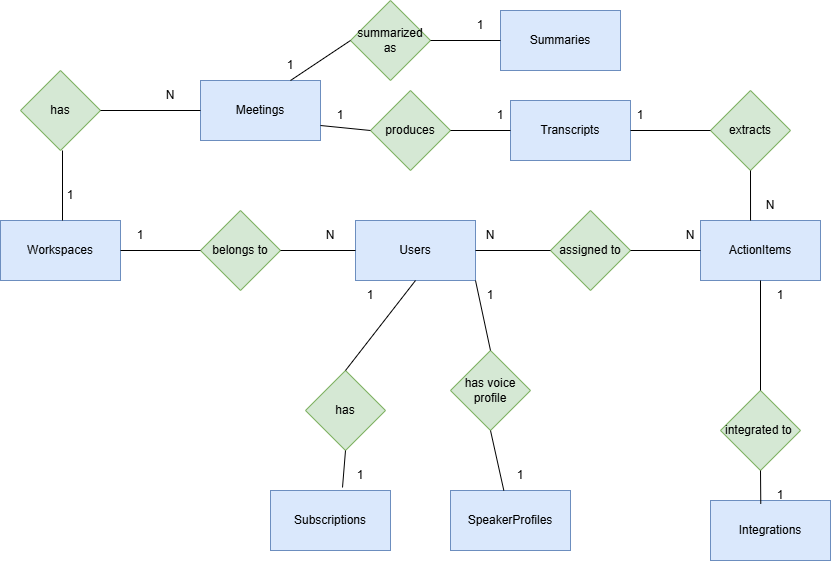

The diagram above was exported from draw.io. Its source (the exported page's mxGraphModel, read from the mxfile embedded in the PNG):
<mxGraphModel dx="1453" dy="775" grid="1" gridSize="10" guides="1" tooltips="1" connect="1" arrows="1" fold="1" page="1" pageScale="1" pageWidth="850" pageHeight="1100" math="0" shadow="0">
  <root>
    <mxCell id="0" />
    <mxCell id="1" parent="0" />
    <mxCell id="AYgF5PhUUfYeXUmPiLC_-1" parent="1" style="rounded=0;whiteSpace=wrap;html=1;fillColor=#dae8fc;strokeColor=#6c8ebf;" value="Users" vertex="1">
      <mxGeometry height="60" width="120" x="365" y="390" as="geometry" />
    </mxCell>
    <mxCell id="AYgF5PhUUfYeXUmPiLC_-2" parent="1" style="rounded=0;whiteSpace=wrap;html=1;fillColor=#dae8fc;strokeColor=#6c8ebf;" value="Transcripts" vertex="1">
      <mxGeometry height="60" width="120" x="520" y="270" as="geometry" />
    </mxCell>
    <mxCell id="AYgF5PhUUfYeXUmPiLC_-3" parent="1" style="rounded=0;whiteSpace=wrap;html=1;fillColor=#dae8fc;strokeColor=#6c8ebf;" value="Summaries" vertex="1">
      <mxGeometry height="60" width="120" x="510" y="180" as="geometry" />
    </mxCell>
    <mxCell id="AYgF5PhUUfYeXUmPiLC_-4" parent="1" style="rounded=0;whiteSpace=wrap;html=1;fillColor=#dae8fc;strokeColor=#6c8ebf;" value="Subscriptions" vertex="1">
      <mxGeometry height="60" width="120" x="280" y="660" as="geometry" />
    </mxCell>
    <mxCell id="AYgF5PhUUfYeXUmPiLC_-5" parent="1" style="rounded=0;whiteSpace=wrap;html=1;fillColor=#dae8fc;strokeColor=#6c8ebf;" value="ActionItems" vertex="1">
      <mxGeometry height="60" width="120" x="710" y="390" as="geometry" />
    </mxCell>
    <mxCell id="AYgF5PhUUfYeXUmPiLC_-6" parent="1" style="rounded=0;whiteSpace=wrap;html=1;fillColor=#dae8fc;strokeColor=#6c8ebf;" value="Meetings" vertex="1">
      <mxGeometry height="60" width="120" x="210" y="250" as="geometry" />
    </mxCell>
    <mxCell id="AYgF5PhUUfYeXUmPiLC_-7" parent="1" style="rounded=0;whiteSpace=wrap;html=1;fillColor=#dae8fc;strokeColor=#6c8ebf;" value="Integrations" vertex="1">
      <mxGeometry height="60" width="120" x="720" y="670" as="geometry" />
    </mxCell>
    <mxCell id="AYgF5PhUUfYeXUmPiLC_-8" parent="1" style="rounded=0;whiteSpace=wrap;html=1;fillColor=#dae8fc;strokeColor=#6c8ebf;" value="SpeakerProfiles" vertex="1">
      <mxGeometry height="60" width="120" x="460" y="660" as="geometry" />
    </mxCell>
    <mxCell id="AYgF5PhUUfYeXUmPiLC_-9" parent="1" style="rounded=0;whiteSpace=wrap;html=1;fillColor=#dae8fc;strokeColor=#6c8ebf;" value="Workspaces" vertex="1">
      <mxGeometry height="60" width="120" x="10" y="390" as="geometry" />
    </mxCell>
    <mxCell id="AYgF5PhUUfYeXUmPiLC_-10" parent="1" style="rhombus;whiteSpace=wrap;html=1;fillColor=#d5e8d4;strokeColor=#82b366;" value="assigned to" vertex="1">
      <mxGeometry height="80" width="80" x="560" y="380" as="geometry" />
    </mxCell>
    <mxCell id="AYgF5PhUUfYeXUmPiLC_-11" parent="1" style="rhombus;whiteSpace=wrap;html=1;fillColor=#d5e8d4;strokeColor=#82b366;" value="has voice profile" vertex="1">
      <mxGeometry height="80" width="80" x="460" y="520" as="geometry" />
    </mxCell>
    <mxCell id="AYgF5PhUUfYeXUmPiLC_-12" parent="1" style="rhombus;whiteSpace=wrap;html=1;fillColor=#d5e8d4;strokeColor=#82b366;" value="integrated to&amp;nbsp;" vertex="1">
      <mxGeometry height="80" width="80" x="730" y="560" as="geometry" />
    </mxCell>
    <mxCell id="AYgF5PhUUfYeXUmPiLC_-15" parent="1" style="rhombus;whiteSpace=wrap;html=1;fillColor=#d5e8d4;strokeColor=#82b366;" value="extracts" vertex="1">
      <mxGeometry height="80" width="80" x="720" y="260" as="geometry" />
    </mxCell>
    <mxCell id="AYgF5PhUUfYeXUmPiLC_-16" parent="1" style="rhombus;whiteSpace=wrap;html=1;fillColor=#d5e8d4;strokeColor=#82b366;" value="summarized as" vertex="1">
      <mxGeometry height="80" width="80" x="360" y="170" as="geometry" />
    </mxCell>
    <mxCell id="AYgF5PhUUfYeXUmPiLC_-17" parent="1" style="rhombus;whiteSpace=wrap;html=1;fillColor=#d5e8d4;strokeColor=#82b366;" value="produces" vertex="1">
      <mxGeometry height="80" width="80" x="380" y="260" as="geometry" />
    </mxCell>
    <mxCell id="AYgF5PhUUfYeXUmPiLC_-18" parent="1" style="rhombus;whiteSpace=wrap;html=1;fillColor=#d5e8d4;strokeColor=#82b366;" value="has" vertex="1">
      <mxGeometry height="80" width="80" x="30" y="240" as="geometry" />
    </mxCell>
    <mxCell id="AYgF5PhUUfYeXUmPiLC_-20" parent="1" style="rhombus;whiteSpace=wrap;html=1;fillColor=#d5e8d4;strokeColor=#82b366;" value="has" vertex="1">
      <mxGeometry height="80" width="80" x="315" y="540" as="geometry" />
    </mxCell>
    <mxCell id="AYgF5PhUUfYeXUmPiLC_-21" parent="1" style="rhombus;whiteSpace=wrap;html=1;fillColor=#d5e8d4;strokeColor=#82b366;" value="belongs to" vertex="1">
      <mxGeometry height="80" width="80" x="210" y="380" as="geometry" />
    </mxCell>
    <mxCell id="AYgF5PhUUfYeXUmPiLC_-24" edge="1" parent="1" source="AYgF5PhUUfYeXUmPiLC_-21" style="endArrow=none;html=1;rounded=0;entryX=0;entryY=0.5;entryDx=0;entryDy=0;exitX=1;exitY=0.5;exitDx=0;exitDy=0;" target="AYgF5PhUUfYeXUmPiLC_-1" value="">
      <mxGeometry height="50" relative="1" width="50" as="geometry">
        <mxPoint x="210" y="110" as="sourcePoint" />
        <mxPoint x="260" y="60" as="targetPoint" />
      </mxGeometry>
    </mxCell>
    <mxCell id="AYgF5PhUUfYeXUmPiLC_-25" edge="1" parent="1" source="AYgF5PhUUfYeXUmPiLC_-9" style="endArrow=none;html=1;rounded=0;entryX=0;entryY=0.5;entryDx=0;entryDy=0;exitX=1;exitY=0.5;exitDx=0;exitDy=0;" target="AYgF5PhUUfYeXUmPiLC_-21" value="">
      <mxGeometry height="50" relative="1" width="50" as="geometry">
        <mxPoint x="110" y="200" as="sourcePoint" />
        <mxPoint x="160" y="150" as="targetPoint" />
      </mxGeometry>
    </mxCell>
    <mxCell id="AYgF5PhUUfYeXUmPiLC_-26" edge="1" parent="1" style="endArrow=none;html=1;rounded=0;entryX=0.5;entryY=0;entryDx=0;entryDy=0;exitX=0.5;exitY=1;exitDx=0;exitDy=0;" value="">
      <mxGeometry height="50" relative="1" width="50" as="geometry">
        <mxPoint x="72" y="320.0000000000001" as="sourcePoint" />
        <mxPoint x="72" y="390" as="targetPoint" />
      </mxGeometry>
    </mxCell>
    <mxCell id="AYgF5PhUUfYeXUmPiLC_-27" edge="1" parent="1" source="AYgF5PhUUfYeXUmPiLC_-18" style="endArrow=none;html=1;rounded=0;exitX=1;exitY=0.5;exitDx=0;exitDy=0;entryX=0;entryY=0.5;entryDx=0;entryDy=0;" target="AYgF5PhUUfYeXUmPiLC_-6" value="">
      <mxGeometry height="50" relative="1" width="50" as="geometry">
        <mxPoint x="200" y="370" as="sourcePoint" />
        <mxPoint x="270.71067811865476" y="320" as="targetPoint" />
      </mxGeometry>
    </mxCell>
    <mxCell id="AYgF5PhUUfYeXUmPiLC_-28" edge="1" parent="1" source="AYgF5PhUUfYeXUmPiLC_-17" style="endArrow=none;html=1;rounded=0;entryX=1;entryY=0.75;entryDx=0;entryDy=0;exitX=0;exitY=0.5;exitDx=0;exitDy=0;" target="AYgF5PhUUfYeXUmPiLC_-6" value="">
      <mxGeometry height="50" relative="1" width="50" as="geometry">
        <mxPoint x="220" y="420" as="sourcePoint" />
        <mxPoint x="270" y="370" as="targetPoint" />
      </mxGeometry>
    </mxCell>
    <mxCell id="AYgF5PhUUfYeXUmPiLC_-29" edge="1" parent="1" source="AYgF5PhUUfYeXUmPiLC_-2" style="endArrow=none;html=1;rounded=0;entryX=1;entryY=0.5;entryDx=0;entryDy=0;exitX=0;exitY=0.5;exitDx=0;exitDy=0;" target="AYgF5PhUUfYeXUmPiLC_-17" value="">
      <mxGeometry height="50" relative="1" width="50" as="geometry">
        <mxPoint x="130" y="420" as="sourcePoint" />
        <mxPoint x="180" y="370" as="targetPoint" />
      </mxGeometry>
    </mxCell>
    <mxCell id="AYgF5PhUUfYeXUmPiLC_-30" edge="1" parent="1" source="AYgF5PhUUfYeXUmPiLC_-16" style="endArrow=none;html=1;rounded=0;entryX=0.75;entryY=0;entryDx=0;entryDy=0;exitX=0;exitY=0.5;exitDx=0;exitDy=0;" target="AYgF5PhUUfYeXUmPiLC_-6" value="">
      <mxGeometry height="50" relative="1" width="50" as="geometry">
        <mxPoint x="360" y="430" as="sourcePoint" />
        <mxPoint x="410" y="380" as="targetPoint" />
      </mxGeometry>
    </mxCell>
    <mxCell id="AYgF5PhUUfYeXUmPiLC_-31" edge="1" parent="1" source="AYgF5PhUUfYeXUmPiLC_-3" style="endArrow=none;html=1;rounded=0;entryX=1;entryY=0.5;entryDx=0;entryDy=0;exitX=0;exitY=0.5;exitDx=0;exitDy=0;" target="AYgF5PhUUfYeXUmPiLC_-16" value="">
      <mxGeometry height="50" relative="1" width="50" as="geometry">
        <mxPoint x="360" y="440" as="sourcePoint" />
        <mxPoint x="410" y="390" as="targetPoint" />
      </mxGeometry>
    </mxCell>
    <mxCell id="AYgF5PhUUfYeXUmPiLC_-32" edge="1" parent="1" source="AYgF5PhUUfYeXUmPiLC_-15" style="endArrow=none;html=1;rounded=0;entryX=1;entryY=0.5;entryDx=0;entryDy=0;exitX=0;exitY=0.5;exitDx=0;exitDy=0;" target="AYgF5PhUUfYeXUmPiLC_-2" value="">
      <mxGeometry height="50" relative="1" width="50" as="geometry">
        <mxPoint x="800" y="250" as="sourcePoint" />
        <mxPoint x="200" y="460" as="targetPoint" />
      </mxGeometry>
    </mxCell>
    <mxCell id="AYgF5PhUUfYeXUmPiLC_-33" edge="1" parent="1" source="AYgF5PhUUfYeXUmPiLC_-5" style="endArrow=none;html=1;rounded=0;entryX=0.5;entryY=1;entryDx=0;entryDy=0;exitX=0.417;exitY=0;exitDx=0;exitDy=0;exitPerimeter=0;" target="AYgF5PhUUfYeXUmPiLC_-15" value="">
      <mxGeometry height="50" relative="1" width="50" as="geometry">
        <mxPoint x="850" y="430" as="sourcePoint" />
        <mxPoint x="200" y="700" as="targetPoint" />
      </mxGeometry>
    </mxCell>
    <mxCell id="AYgF5PhUUfYeXUmPiLC_-34" edge="1" parent="1" source="AYgF5PhUUfYeXUmPiLC_-11" style="endArrow=none;html=1;rounded=0;entryX=1;entryY=1;entryDx=0;entryDy=0;exitX=0.5;exitY=0;exitDx=0;exitDy=0;" target="AYgF5PhUUfYeXUmPiLC_-1" value="">
      <mxGeometry height="50" relative="1" width="50" as="geometry">
        <mxPoint x="280" y="200" as="sourcePoint" />
        <mxPoint x="330" y="150" as="targetPoint" />
      </mxGeometry>
    </mxCell>
    <mxCell id="AYgF5PhUUfYeXUmPiLC_-35" edge="1" parent="1" source="AYgF5PhUUfYeXUmPiLC_-8" style="endArrow=none;html=1;rounded=0;entryX=0.5;entryY=1;entryDx=0;entryDy=0;" target="AYgF5PhUUfYeXUmPiLC_-11" value="">
      <mxGeometry height="50" relative="1" width="50" as="geometry">
        <mxPoint x="685" y="700" as="sourcePoint" />
        <mxPoint x="735" y="650" as="targetPoint" />
      </mxGeometry>
    </mxCell>
    <mxCell id="AYgF5PhUUfYeXUmPiLC_-36" edge="1" parent="1" source="AYgF5PhUUfYeXUmPiLC_-5" style="endArrow=none;html=1;rounded=0;exitX=0.5;exitY=1;exitDx=0;exitDy=0;entryX=0.5;entryY=0;entryDx=0;entryDy=0;" target="AYgF5PhUUfYeXUmPiLC_-12" value="">
      <mxGeometry height="50" relative="1" width="50" as="geometry">
        <mxPoint x="250" y="790" as="sourcePoint" />
        <mxPoint x="300" y="740" as="targetPoint" />
      </mxGeometry>
    </mxCell>
    <mxCell id="AYgF5PhUUfYeXUmPiLC_-37" edge="1" parent="1" source="AYgF5PhUUfYeXUmPiLC_-12" style="endArrow=none;html=1;rounded=0;exitX=0.5;exitY=1;exitDx=0;exitDy=0;entryX=0.419;entryY=0.056;entryDx=0;entryDy=0;entryPerimeter=0;" target="AYgF5PhUUfYeXUmPiLC_-7" value="">
      <mxGeometry height="50" relative="1" width="50" as="geometry">
        <mxPoint x="440" y="810" as="sourcePoint" />
        <mxPoint x="490" y="760" as="targetPoint" />
      </mxGeometry>
    </mxCell>
    <mxCell id="AYgF5PhUUfYeXUmPiLC_-38" edge="1" parent="1" source="AYgF5PhUUfYeXUmPiLC_-20" style="endArrow=none;html=1;rounded=0;entryX=0.5;entryY=1;entryDx=0;entryDy=0;exitX=0.5;exitY=0;exitDx=0;exitDy=0;" target="AYgF5PhUUfYeXUmPiLC_-1" value="">
      <mxGeometry height="50" relative="1" width="50" as="geometry">
        <mxPoint x="370" y="140" as="sourcePoint" />
        <mxPoint x="420" y="90" as="targetPoint" />
      </mxGeometry>
    </mxCell>
    <mxCell id="AYgF5PhUUfYeXUmPiLC_-39" edge="1" parent="1" source="AYgF5PhUUfYeXUmPiLC_-4" style="endArrow=none;html=1;rounded=0;entryX=0.5;entryY=1;entryDx=0;entryDy=0;exitX=0.6;exitY=-0.05;exitDx=0;exitDy=0;exitPerimeter=0;" target="AYgF5PhUUfYeXUmPiLC_-20" value="">
      <mxGeometry height="50" relative="1" width="50" as="geometry">
        <mxPoint x="520" y="590" as="sourcePoint" />
        <mxPoint x="560" y="580" as="targetPoint" />
      </mxGeometry>
    </mxCell>
    <mxCell id="AYgF5PhUUfYeXUmPiLC_-43" edge="1" parent="1" source="AYgF5PhUUfYeXUmPiLC_-10" style="endArrow=none;html=1;rounded=0;exitX=0;exitY=0.5;exitDx=0;exitDy=0;entryX=1;entryY=0.5;entryDx=0;entryDy=0;" target="AYgF5PhUUfYeXUmPiLC_-1" value="">
      <mxGeometry height="50" relative="1" width="50" as="geometry">
        <mxPoint x="360" y="630" as="sourcePoint" />
        <mxPoint x="410" y="580" as="targetPoint" />
      </mxGeometry>
    </mxCell>
    <mxCell id="AYgF5PhUUfYeXUmPiLC_-44" edge="1" parent="1" source="AYgF5PhUUfYeXUmPiLC_-10" style="endArrow=none;html=1;rounded=0;entryX=0;entryY=0.5;entryDx=0;entryDy=0;exitX=1;exitY=0.5;exitDx=0;exitDy=0;" target="AYgF5PhUUfYeXUmPiLC_-5" value="">
      <mxGeometry height="50" relative="1" width="50" as="geometry">
        <mxPoint x="360" y="630" as="sourcePoint" />
        <mxPoint x="410" y="580" as="targetPoint" />
      </mxGeometry>
    </mxCell>
    <mxCell id="X4Qs7Lce4KMufe6r2wg4-2" parent="1" style="text;html=1;whiteSpace=wrap;strokeColor=none;fillColor=none;align=center;verticalAlign=middle;rounded=0;" value="1" vertex="1">
      <mxGeometry height="30" width="60" x="50" y="350" as="geometry" />
    </mxCell>
    <mxCell id="X4Qs7Lce4KMufe6r2wg4-3" parent="1" style="text;html=1;whiteSpace=wrap;strokeColor=none;fillColor=none;align=center;verticalAlign=middle;rounded=0;" value="N" vertex="1">
      <mxGeometry height="30" width="60" x="150" y="250" as="geometry" />
    </mxCell>
    <mxCell id="X4Qs7Lce4KMufe6r2wg4-4" parent="1" style="text;html=1;whiteSpace=wrap;strokeColor=none;fillColor=none;align=center;verticalAlign=middle;rounded=0;" value="1" vertex="1">
      <mxGeometry height="30" width="60" x="120" y="390" as="geometry" />
    </mxCell>
    <mxCell id="X4Qs7Lce4KMufe6r2wg4-5" parent="1" style="text;html=1;whiteSpace=wrap;strokeColor=none;fillColor=none;align=center;verticalAlign=middle;rounded=0;" value="N" vertex="1">
      <mxGeometry height="30" width="60" x="310" y="390" as="geometry" />
    </mxCell>
    <mxCell id="X4Qs7Lce4KMufe6r2wg4-6" parent="1" style="text;html=1;whiteSpace=wrap;strokeColor=none;fillColor=none;align=center;verticalAlign=middle;rounded=0;" value="1" vertex="1">
      <mxGeometry height="30" width="60" x="320" y="270" as="geometry" />
    </mxCell>
    <mxCell id="X4Qs7Lce4KMufe6r2wg4-7" parent="1" style="text;html=1;whiteSpace=wrap;strokeColor=none;fillColor=none;align=center;verticalAlign=middle;rounded=0;" value="1" vertex="1">
      <mxGeometry height="30" width="60" x="480" y="270" as="geometry" />
    </mxCell>
    <mxCell id="X4Qs7Lce4KMufe6r2wg4-8" parent="1" style="text;html=1;whiteSpace=wrap;strokeColor=none;fillColor=none;align=center;verticalAlign=middle;rounded=0;" value="1" vertex="1">
      <mxGeometry height="30" width="60" x="270" y="220" as="geometry" />
    </mxCell>
    <mxCell id="X4Qs7Lce4KMufe6r2wg4-9" parent="1" style="text;html=1;whiteSpace=wrap;strokeColor=none;fillColor=none;align=center;verticalAlign=middle;rounded=0;" value="1" vertex="1">
      <mxGeometry height="30" width="60" x="460" y="180" as="geometry" />
    </mxCell>
    <mxCell id="X4Qs7Lce4KMufe6r2wg4-10" parent="1" style="text;html=1;whiteSpace=wrap;strokeColor=none;fillColor=none;align=center;verticalAlign=middle;rounded=0;" value="1" vertex="1">
      <mxGeometry height="30" width="60" x="620" y="270" as="geometry" />
    </mxCell>
    <mxCell id="X4Qs7Lce4KMufe6r2wg4-11" parent="1" style="text;html=1;whiteSpace=wrap;strokeColor=none;fillColor=none;align=center;verticalAlign=middle;rounded=0;" value="N" vertex="1">
      <mxGeometry height="30" width="60" x="750" y="360" as="geometry" />
    </mxCell>
    <mxCell id="X4Qs7Lce4KMufe6r2wg4-12" parent="1" style="text;html=1;whiteSpace=wrap;strokeColor=none;fillColor=none;align=center;verticalAlign=middle;rounded=0;" value="N" vertex="1">
      <mxGeometry height="30" width="60" x="670" y="390" as="geometry" />
    </mxCell>
    <mxCell id="X4Qs7Lce4KMufe6r2wg4-13" parent="1" style="text;html=1;whiteSpace=wrap;strokeColor=none;fillColor=none;align=center;verticalAlign=middle;rounded=0;" value="N" vertex="1">
      <mxGeometry height="30" width="60" x="470" y="390" as="geometry" />
    </mxCell>
    <mxCell id="X4Qs7Lce4KMufe6r2wg4-14" parent="1" style="text;html=1;whiteSpace=wrap;strokeColor=none;fillColor=none;align=center;verticalAlign=middle;rounded=0;" value="1" vertex="1">
      <mxGeometry height="30" width="60" x="760" y="450" as="geometry" />
    </mxCell>
    <mxCell id="X4Qs7Lce4KMufe6r2wg4-15" parent="1" style="text;html=1;whiteSpace=wrap;strokeColor=none;fillColor=none;align=center;verticalAlign=middle;rounded=0;" value="1" vertex="1">
      <mxGeometry height="30" width="60" x="760" y="650" as="geometry" />
    </mxCell>
    <mxCell id="X4Qs7Lce4KMufe6r2wg4-16" parent="1" style="text;html=1;whiteSpace=wrap;strokeColor=none;fillColor=none;align=center;verticalAlign=middle;rounded=0;" value="1" vertex="1">
      <mxGeometry height="30" width="60" x="470" y="450" as="geometry" />
    </mxCell>
    <mxCell id="X4Qs7Lce4KMufe6r2wg4-17" parent="1" style="text;html=1;whiteSpace=wrap;strokeColor=none;fillColor=none;align=center;verticalAlign=middle;rounded=0;" value="1" vertex="1">
      <mxGeometry height="30" width="60" x="500" y="630" as="geometry" />
    </mxCell>
    <mxCell id="X4Qs7Lce4KMufe6r2wg4-18" parent="1" style="text;html=1;whiteSpace=wrap;strokeColor=none;fillColor=none;align=center;verticalAlign=middle;rounded=0;" value="1" vertex="1">
      <mxGeometry height="30" width="60" x="350" y="450" as="geometry" />
    </mxCell>
    <mxCell id="X4Qs7Lce4KMufe6r2wg4-19" parent="1" style="text;html=1;whiteSpace=wrap;strokeColor=none;fillColor=none;align=center;verticalAlign=middle;rounded=0;" value="1" vertex="1">
      <mxGeometry height="30" width="60" x="340" y="630" as="geometry" />
    </mxCell>
  </root>
</mxGraphModel>